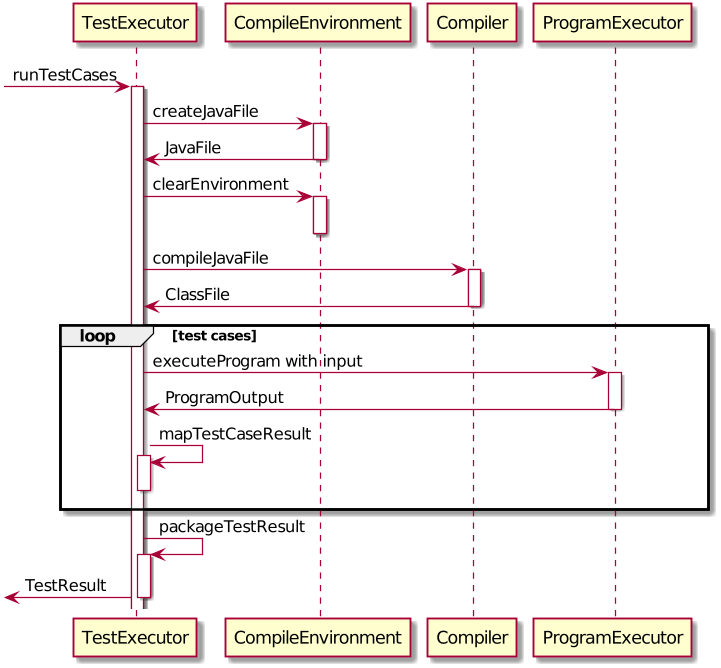

The diagram above was rendered by PlantUML. Its source (embedded in the PNG):
@startuml
[-> TestExecutor:runTestCases
activate TestExecutor

TestExecutor -> CompileEnvironment:createJavaFile
activate CompileEnvironment
CompileEnvironment -> TestExecutor:JavaFile
deactivate CompileEnvironment

TestExecutor -> CompileEnvironment:clearEnvironment
activate CompileEnvironment
deactivate CompileEnvironment

TestExecutor -> Compiler:compileJavaFile
activate Compiler
Compiler -> TestExecutor:ClassFile
deactivate Compiler

loop test cases
TestExecutor -> ProgramExecutor:executeProgram with input
activate ProgramExecutor
ProgramExecutor -> TestExecutor:ProgramOutput
deactivate ProgramExecutor
TestExecutor -> TestExecutor:mapTestCaseResult
activate TestExecutor
deactivate TestExecutor

end

TestExecutor -> TestExecutor:packageTestResult
activate TestExecutor

[<-TestExecutor:TestResult
deactivate TestExecutor
@enduml